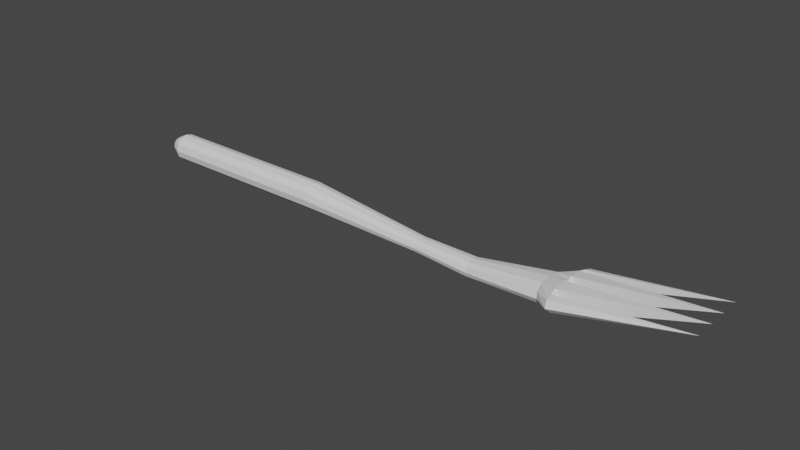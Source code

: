 # Source: Fork.blend  (saved by Blender 3.0.42; exported with 4.5.12 LTS)
import bpy
from mathutils import Matrix  # noqa: F401  (used for matrix-valued properties, if any)

bpy.ops.wm.read_factory_settings(use_empty=True)
scene = bpy.context.scene
scene.name = 'Scene'

# ---- collections
col_collection = bpy.data.collections.new('Collection'); scene.collection.children.link(col_collection)

# ---- world
world_world = bpy.data.worlds.new('World'); scene.world = world_world
world_world.use_nodes = True; world_world.node_tree.nodes.clear()
_N = world_world.node_tree.nodes; _L = world_world.node_tree.links
n0 = _N.new('ShaderNodeOutputWorld'); n0.name = 'World Output'; n0.location = (300, 300)
n1 = _N.new('ShaderNodeBackground'); n1.name = 'Background'; n1.location = (10, 300)
n1.inputs[0].default_value = (0.05088, 0.05088, 0.05088, 1.0)
_L.new(n1.outputs[0], n0.inputs[0])
n0.is_active_output = True
world_world.color = (0.05088, 0.05088, 0.05088)
world_world.use_sun_shadow = False
world_world.sun_shadow_jitter_overblur = 0.0

# ---- meshes
me_circle = bpy.data.meshes.new('Circle')
me_circle.from_pydata([(-0.8863, 0.04658, -5.821e-11), (-0.8863, 0.04034, 0.02329), (-0.8863, 0.02329, 0.04034), (-0.8863, -1.636e-08, 0.04658), (-0.8863, -0.02329, 0.04034), (-0.8863, -0.04034, 0.02329), (-0.8863, -0.04658, -4.133e-09), (-0.8863, -0.04034, -0.02329), (-0.8863, -0.02329, -0.04034), (-0.8863, -1.377e-08, -0.04658), (-0.8863, 0.02329, -0.04034), (-0.8863, 0.04034, -0.02329), (-0.2635, 0.04658, -0.0002882), (-0.2635, 0.04034, 0.023), (-0.2635, 0.02329, 0.04005), (-0.2635, -1.636e-08, 0.04629), (-0.2635, -0.02329, 0.04005), (-0.2635, -0.04034, 0.023), (-0.2635, -0.04658, -0.0002882), (-0.2635, -0.04034, -0.02358), (-0.2635, -0.02329, -0.04062), (-0.2635, -1.377e-08, -0.04686), (-0.2635, 0.02329, -0.04062), (-0.2635, 0.04034, -0.02358), (0.175, 0.03335, -0.0278), (0.175, 0.02888, -0.01592), (0.175, 0.01667, -0.007232), (0.175, -1.701e-08, -0.00405), (0.175, -0.01667, -0.007232), (0.175, -0.02888, -0.01592), (0.175, -0.03335, -0.0278), (0.175, -0.02888, -0.03967), (0.175, -0.01667, -0.04837), (0.175, -1.515e-08, -0.05155), (0.175, 0.01667, -0.04837), (0.175, 0.02888, -0.03967), (0.3701, 0.04049, -0.03663), (0.3693, 0.03507, -0.02186), (0.3687, 0.02025, -0.01116), (0.3685, -1.666e-08, -0.007519), (0.3687, -0.02025, -0.01116), (0.3693, -0.03507, -0.02186), (0.3701, -0.04049, -0.03663), (0.3709, -0.03507, -0.05115), (0.3715, -0.02025, -0.06176), (0.3717, -1.441e-08, -0.06577), (0.3715, 0.02025, -0.06176), (0.3709, 0.03507, -0.05115), (-0.9239, 0.02715, 5.821e-11), (-0.9239, 0.02351, 0.01358), (-0.9239, 0.01358, 0.02351), (-0.9239, -1.731e-08, 0.02715), (-0.9239, -0.01358, 0.02351), (-0.9239, -0.02351, 0.01358), (-0.9239, -0.02715, -2.328e-09), (-0.9239, -0.02351, -0.01358), (-0.9239, -0.01358, -0.02351), (-0.9239, -1.58e-08, -0.02715), (-0.9239, 0.01358, -0.02351), (-0.9239, 0.02351, -0.01358), (-0.9337, -1.847e-08, 4.657e-10), (0.6363, 0.07637, -0.005712), (0.6306, 0.06614, 0.0116), (0.6265, 0.03819, 0.02424), (0.6249, -1.492e-08, 0.02885), (0.6265, -0.03819, 0.02424), (0.6306, -0.06614, 0.0116), (0.6363, -0.07637, -0.005712), (0.642, -0.06614, -0.02304), (0.6461, -0.03819, -0.03575), (0.6478, -1.067e-08, -0.04039), (0.6461, 0.03819, -0.03575), (0.642, 0.06614, -0.02304), (0.6943, 0.1268, 0.009108), (0.6884, 0.1098, 0.02625), (0.6841, 0.06338, 0.03866), (0.685, -1.327e-08, 0.03608), (0.6841, -0.06338, 0.03866), (0.6884, -0.1098, 0.02625), (0.6943, -0.1268, 0.009108), (0.7004, -0.1098, -0.008264), (0.7049, -0.06338, -0.02112), (0.704, -7.674e-09, -0.01866), (0.7049, 0.06338, -0.02112), (0.7004, 0.1098, -0.008264), (0.6943, -0.06338, 0.0108), (0.6943, 0.06338, 0.0108), (0.6914, 0.1183, 0.01768), (0.6862, 0.08658, 0.03245), (0.6833, 0.03169, 0.04094), (0.6833, -0.03169, 0.04094), (0.6862, -0.08658, 0.03245), (0.6914, -0.1183, 0.01768), (0.6974, -0.1183, 0.0004223), (0.7026, -0.08658, -0.01469), (0.7057, -0.03169, -0.02346), (0.7057, 0.03169, -0.02346), (0.7026, 0.08658, -0.01469), (0.6974, 0.1183, 0.0004223), (0.6892, -0.06338, 0.03046), (0.6892, 0.06338, 0.03046), (0.6996, -0.06338, -0.009321), (0.6996, 0.06338, -0.009321), (0.6943, 0.08658, 0.0108), (0.6943, -0.08658, 0.0108), (0.6903, -0.08658, 0.02633), (0.6903, 0.08658, 0.02633), (0.6985, 0.08658, -0.005044), (0.6985, -0.08658, -0.005044), (0.6829, -0.01584, 0.04208), (0.7061, 0.01584, -0.02463), (0.6943, 0.01584, 0.0108), (0.6829, 0.01584, 0.04208), (0.7061, -0.01584, -0.02463), (0.6943, -0.01584, 0.0108), (0.6886, -0.01584, 0.03274), (0.6886, 0.01584, 0.03274), (0.7002, -0.01584, -0.01166), (0.7002, 0.01584, -0.01166), (0.6973, 0.01584, -0.0004321), (0.7031, -0.01584, -0.01814), (0.6973, -0.01584, -0.0004321), (0.6857, 0.01584, 0.03741), (0.6915, -0.01584, 0.02177), (0.6857, -0.01584, 0.03741), (0.6915, 0.01584, 0.02177), (0.7031, 0.01584, -0.01814), (1.117, 0.1016, 0.08651), (1.117, 0.03268, 0.08681), (1.117, -0.1016, 0.08651), (1.117, -0.03268, 0.08681)], [], [(11, 23, 22, 10), (1, 13, 12, 0), (8, 20, 19, 7), (5, 17, 16, 4), (0, 12, 23, 11), (2, 14, 13, 1), (9, 21, 20, 8), (6, 18, 17, 5), (3, 15, 14, 2), (10, 22, 21, 9), (7, 19, 18, 6), (4, 16, 15, 3), (18, 30, 29, 17), (15, 27, 26, 14), (22, 34, 33, 21), (19, 31, 30, 18), (16, 28, 27, 15), (23, 35, 34, 22), (13, 25, 24, 12), (20, 32, 31, 19), (17, 29, 28, 16), (12, 24, 35, 23), (14, 26, 25, 13), (21, 33, 32, 20), (33, 45, 44, 32), (30, 42, 41, 29), (27, 39, 38, 26), (34, 46, 45, 33), (31, 43, 42, 30), (28, 40, 39, 27), (35, 47, 46, 34), (25, 37, 36, 24), (32, 44, 43, 31), (29, 41, 40, 28), (24, 36, 47, 35), (26, 38, 37, 25), (7, 55, 56, 8), (4, 52, 53, 5), (11, 59, 48, 0), (1, 49, 50, 2), (8, 56, 57, 9), (5, 53, 54, 6), (2, 50, 51, 3), (9, 57, 58, 10), (6, 54, 55, 7), (3, 51, 52, 4), (10, 58, 59, 11), (0, 48, 49, 1), (56, 60, 57), (53, 60, 54), (50, 60, 51), (57, 60, 58), (54, 60, 55), (51, 60, 52), (58, 60, 59), (48, 60, 49), (55, 60, 56), (52, 60, 53), (59, 60, 48), (49, 60, 50), (38, 63, 62, 37), (45, 70, 69, 44), (42, 67, 66, 41), (39, 64, 63, 38), (46, 71, 70, 45), (43, 68, 67, 42), (40, 65, 64, 39), (47, 72, 71, 46), (37, 62, 61, 36), (44, 69, 68, 43), (41, 66, 65, 40), (36, 61, 72, 47), (71, 83, 96, 110, 82, 70), (68, 80, 93, 79, 67), (65, 77, 90, 109, 76, 64), (72, 84, 97, 83, 71), (62, 74, 87, 73, 61), (69, 81, 94, 80, 68), (66, 78, 91, 77, 65), (61, 73, 98, 84, 72), (63, 75, 88, 74, 62), (70, 82, 113, 95, 81, 69), (67, 79, 92, 78, 66), (64, 76, 112, 89, 75, 63), (124, 130, 115), (82, 110, 126, 118, 119, 111, 125, 116, 122, 112, 76, 109, 124, 115, 123, 114, 121, 117, 120, 113), (99, 130, 77), (109, 130, 124), (73, 127, 98), (105, 129, 104), (84, 127, 97), (91, 129, 105), (83, 128, 96), (123, 130, 114), (113, 130, 95), (108, 129, 94), (115, 130, 123), (104, 129, 108), (80, 129, 93), (79, 129, 92), (116, 128, 122), (78, 129, 91), (77, 91, 105, 99), (99, 105, 104, 85), (122, 128, 112), (77, 130, 90), (112, 128, 89), (121, 130, 117), (74, 127, 87), (100, 86, 103, 106), (75, 100, 106, 88), (114, 130, 121), (102, 83, 97, 107), (86, 102, 107, 103), (107, 127, 103), (97, 127, 107), (98, 127, 84), (120, 130, 113), (117, 130, 120), (85, 104, 108, 101), (101, 108, 94, 81), (106, 127, 88), (96, 128, 110), (95, 130, 81), (110, 128, 126), (102, 128, 83), (103, 127, 106), (90, 130, 109), (94, 129, 80), (126, 128, 118), (118, 128, 119), (93, 129, 79), (86, 128, 102), (81, 130, 101), (119, 128, 111), (92, 129, 78), (111, 128, 125), (101, 130, 85), (125, 128, 116), (100, 128, 86), (89, 128, 75), (87, 127, 73), (85, 130, 99), (75, 128, 100), (88, 127, 74)])
_uv = me_circle.uv_layers.new(name='UVMap')
_uv.uv.foreach_set('vector', [0.0, 0.0, 0.0, 0.0, 0.0, 0.0, 0.0, 0.0, 0.0, 0.0, 0.0, 0.0, 0.0, 0.0, 0.0, 0.0, 0.0, 0.0, 0.0, 0.0, 0.0, 0.0, 0.0, 0.0, 0.0, 0.0, 0.0, 0.0, 0.0, 0.0, 0.0, 0.0, 0.0, 0.0, 0.0, 0.0, 0.0, 0.0, 0.0, 0.0, 0.0, 0.0, 0.0, 0.0, 0.0, 0.0, 0.0, 0.0, 0.0, 0.0, 0.0, 0.0, 0.0, 0.0, 0.0, 0.0, 0.0, 0.0, 0.0, 0.0, 0.0, 0.0, 0.0, 0.0, 0.0, 0.0, 0.0, 0.0, 0.0, 0.0, 0.0, 0.0, 0.0, 0.0, 0.0, 0.0, 0.0, 0.0, 0.0, 0.0, 0.0, 0.0, 0.0, 0.0, 0.0, 0.0, 0.0, 0.0, 0.0, 0.0, 0.0, 0.0, 0.0, 0.0, 0.0, 0.0, 0.0, 0.0, 0.0, 0.0, 0.0, 0.0, 0.0, 0.0, 0.0, 0.0, 0.0, 0.0, 0.0, 0.0, 0.0, 0.0, 0.0, 0.0, 0.0, 0.0, 0.0, 0.0, 0.0, 0.0, 0.0, 0.0, 0.0, 0.0, 0.0, 0.0, 0.0, 0.0, 0.0, 0.0, 0.0, 0.0, 0.0, 0.0, 0.0, 0.0, 0.0, 0.0, 0.0, 0.0, 0.0, 0.0, 0.0, 0.0, 0.0, 0.0, 0.0, 0.0, 0.0, 0.0, 0.0, 0.0, 0.0, 0.0, 0.0, 0.0, 0.0, 0.0, 0.0, 0.0, 0.0, 0.0, 0.0, 0.0, 0.0, 0.0, 0.0, 0.0, 0.0, 0.0, 0.0, 0.0, 0.0, 0.0, 0.0, 0.0, 0.0, 0.0, 0.0, 0.0, 0.0, 0.0, 0.0, 0.0, 0.0, 0.0, 0.0, 0.0, 0.0, 0.0, 0.0, 0.0, 0.0, 0.0, 0.0, 0.0, 0.0, 0.0, 0.0, 0.0, 0.0, 0.0, 0.0, 0.0, 0.0, 0.0, 0.0, 0.0, 0.0, 0.0, 0.0, 0.0, 0.0, 0.0, 0.0, 0.0, 0.0, 0.0, 0.0, 0.0, 0.0, 0.0, 0.0, 0.0, 0.0, 0.0, 0.0, 0.0, 0.0, 0.0, 0.0, 0.0, 0.0, 0.0, 0.0, 0.0, 0.0, 0.0, 0.0, 0.0, 0.0, 0.0, 0.0, 0.0, 0.0, 0.0, 0.0, 0.0, 0.0, 0.0, 0.0, 0.0, 0.0, 0.0, 0.0, 0.0, 0.0, 0.0, 0.0, 0.0, 0.0, 0.0, 0.0, 0.0, 0.0, 0.0, 0.0, 0.0, 0.0, 0.0, 0.0, 0.0, 0.0, 0.0, 0.0, 0.0, 0.0, 0.0, 0.0, 0.0, 0.0, 0.0, 0.0, 0.0, 0.0, 0.0, 0.0, 0.0, 0.0, 0.0, 0.0, 0.0, 0.0, 0.0, 0.0, 0.0, 0.0, 0.0, 0.0, 0.0, 0.0, 0.0, 0.0, 0.0, 0.0, 0.0, 0.0, 0.0, 0.0, 0.0, 0.0, 0.0, 0.0, 0.0, 0.0, 0.0, 0.0, 0.0, 0.0, 0.0, 0.0, 0.0, 0.0, 0.0, 0.0, 0.0, 0.0, 0.0, 0.0, 0.0, 0.0, 0.0, 0.0, 0.0, 0.0, 0.0, 0.0, 0.0, 0.0, 0.0, 0.0, 0.0, 0.0, 0.0, 0.0, 0.0, 0.0, 0.0, 0.0, 0.0, 0.0, 0.0, 0.0, 0.0, 0.0, 0.0, 0.0, 0.0, 0.0, 0.0, 0.0, 0.0, 0.0, 0.0, 0.0, 0.0, 0.0, 0.0, 0.0, 0.0, 0.0, 0.0, 0.0, 0.0, 0.0, 0.0, 0.0, 0.0, 0.0, 0.0, 0.0, 0.0, 0.0, 0.0, 0.0, 0.0, 0.0, 0.0, 0.0, 0.0, 0.0, 0.0, 0.0, 0.0, 0.0, 0.0, 0.0, 0.0, 0.0, 0.0, 0.0, 0.0, 0.0, 0.0, 0.0, 0.0, 0.0, 0.0, 0.0, 0.0, 0.0, 0.0, 0.0, 0.0, 0.0, 0.0, 0.0, 0.0, 0.0, 0.0, 0.0, 0.0, 0.0, 0.0, 0.0, 0.0, 0.0, 0.0, 0.0, 0.0, 0.0, 0.0, 0.0, 0.0, 0.0, 0.0, 0.0, 0.0, 0.0, 0.0, 0.0, 0.0, 0.0, 0.0, 0.0, 0.0, 0.0, 0.0, 0.0, 0.0, 0.0, 0.0, 0.0, 0.0, 0.0, 0.0, 0.0, 0.0, 0.0, 0.0, 0.0, 0.0, 0.0, 0.0, 0.0, 0.0, 0.0, 0.0, 0.0, 0.0, 0.0, 0.0, 0.0, 0.0, 0.0, 0.0, 0.0, 0.0, 0.0, 0.0, 0.0, 0.0, 0.0, 0.0, 0.0, 0.0, 0.0, 0.0, 0.0, 0.0, 0.0, 0.0, 0.0, 0.0, 0.0, 0.0, 0.0, 0.0, 0.0, 0.0, 0.0, 0.0, 0.0, 0.0, 0.0, 0.0, 0.0, 0.0, 0.0, 0.0, 0.0, 0.0, 0.0, 0.0, 0.0, 0.0, 0.0, 0.0, 0.0, 0.0, 0.0, 0.0, 0.0, 0.0, 0.0, 0.0, 0.0, 0.0, 0.0, 0.0, 0.0, 0.0, 0.0, 0.0, 0.0, 0.0, 0.0, 0.0, 0.0, 0.0, 0.0, 0.0, 0.0, 0.0, 0.0, 0.0, 0.0, 0.0, 0.0, 0.0, 0.0, 0.0, 0.0, 0.0, 0.0, 0.0, 0.0, 0.0, 0.0, 0.0, 0.0, 0.0, 0.0, 0.0, 0.0, 0.0, 0.0, 0.0, 0.0, 0.0, 0.0, 0.0, 0.0, 0.0, 0.0, 0.0, 0.0, 0.0, 0.0, 0.0, 0.0, 0.0, 0.0, 0.0, 0.0, 0.0, 0.0, 0.0, 0.0, 0.0, 0.0, 0.0, 0.0, 0.0, 0.0, 0.0, 0.0, 0.0, 0.0, 0.0, 0.0, 0.0, 0.0, 0.0, 0.0, 0.0, 0.0, 0.0, 0.0, 0.0, 0.0, 0.0, 0.0, 0.0, 0.0, 0.0, 0.0, 0.0, 0.0, 0.0, 0.0, 0.0, 0.0, 0.0, 0.0, 0.0, 0.0, 0.0, 0.0, 0.0, 0.0, 0.0, 0.0, 0.0, 0.0, 0.0, 0.0, 0.0, 0.0, 0.0, 0.0, 0.0, 0.0, 0.0, 0.0, 0.0, 0.0, 0.0, 0.0, 0.0, 0.0, 0.0, 0.0, 0.0, 0.0, 0.0, 0.0, 0.0, 0.0, 0.0, 0.0, 0.0, 0.0, 0.0, 0.0, 0.0, 0.0, 0.0, 0.0, 0.0, 0.0, 0.0, 0.0, 0.0, 0.0, 0.0, 0.0, 0.0, 0.0, 0.0, 0.0, 0.0, 0.0, 0.0, 0.0, 0.0, 0.0, 0.0, 0.0, 0.0, 0.0, 0.0, 0.0, 0.0, 0.0, 0.0, 0.0, 0.0, 0.0, 0.0, 0.0, 0.0, 0.0, 0.0, 0.0, 0.0, 0.0, 0.0, 0.0, 0.0, 0.0, 0.0, 0.0, 0.0, 0.0, 0.0, 0.0, 0.0, 0.0, 0.0, 0.0, 0.0, 0.0, 0.0, 0.0, 0.0, 0.0, 0.0, 0.0, 0.0, 0.0, 0.0, 0.0, 0.0, 0.0, 0.0, 0.0, 0.0, 0.0, 0.0, 0.0, 0.0, 0.0, 0.0, 0.0, 0.0, 0.0, 0.0, 0.0, 0.0, 0.0, 0.0, 0.0, 0.0, 0.0, 0.0, 0.0, 0.0, 0.0, 0.0, 0.0, 0.0, 0.0, 0.0, 0.0, 0.0, 0.0, 0.0, 0.0, 0.0, 0.0, 0.0, 0.0, 0.0, 0.0, 0.0, 0.0, 0.0, 0.0, 0.0, 0.0, 0.0, 0.0, 0.0, 0.0, 0.0, 0.0, 0.0, 0.0, 0.0, 0.0, 0.0, 0.0, 0.0, 0.0, 0.0, 0.0, 0.0, 0.0, 0.0, 0.0, 0.0, 0.0, 0.0, 0.0, 0.0, 0.0, 0.0, 0.0, 0.0, 0.0, 0.0, 0.0, 0.0, 0.0, 0.0, 0.0, 0.0, 0.0, 0.0, 0.0, 0.0, 0.0, 0.0, 0.0, 0.0, 0.0, 0.0, 0.0, 0.0, 0.0, 0.0, 0.0, 0.0, 0.0, 0.0, 0.0, 0.0, 0.0, 0.0, 0.0, 0.0, 0.0, 0.0, 0.0, 0.0, 0.0, 0.0, 0.0, 0.0, 0.0, 0.0, 0.0, 0.0, 0.0, 0.0, 0.0, 0.0, 0.0, 0.0, 0.0, 0.0, 0.0, 0.0, 0.0, 0.0, 0.0, 0.0, 0.0, 0.0, 0.0, 0.0, 0.0, 0.0, 0.0, 0.0, 0.0, 0.0, 0.0, 0.0, 0.0, 0.0, 0.0, 0.0, 0.0, 0.0, 0.0, 0.0, 0.0, 0.0, 0.0, 0.0, 0.0, 0.0, 0.0, 0.0, 0.0, 0.0, 0.0, 0.0, 0.0, 0.0, 0.0, 0.0, 0.0, 0.0, 0.0, 0.0, 0.0, 0.0, 0.0, 0.0, 0.0, 0.0, 0.0, 0.0, 0.0, 0.0, 0.0, 0.0, 0.0, 0.0, 0.0, 0.0, 0.0, 0.0, 0.0, 0.0, 0.0, 0.0, 0.0, 0.0, 0.0, 0.0, 0.0, 0.0, 0.0, 0.0, 0.0, 0.0, 0.0, 0.0, 0.0, 0.0, 0.0, 0.0, 0.0, 0.0, 0.0, 0.0, 0.0, 0.0, 0.0, 0.0, 0.0, 0.0, 0.0, 0.0, 0.0, 0.0, 0.0, 0.0, 0.0, 0.0, 0.0, 0.0, 0.0, 0.0, 0.0, 0.0, 0.0, 0.0, 0.0, 0.0, 0.0, 0.0, 0.0, 0.0, 0.0, 0.0, 0.0, 0.0, 0.0, 0.0, 0.0, 0.0, 0.0, 0.0, 0.0, 0.0, 0.0, 0.0, 0.0, 0.0, 0.0, 0.0, 0.0, 0.0, 0.0, 0.0, 0.0, 0.0, 0.0, 0.0, 0.0, 0.0, 0.0, 0.0, 0.0, 0.0, 0.0, 0.0, 0.0, 0.0, 0.0, 0.0, 0.0, 0.0, 0.0, 0.0, 0.0, 0.0, 0.0, 0.0, 0.0, 0.0, 0.0, 0.0, 0.0, 0.0, 0.0, 0.0, 0.0, 0.0, 0.0, 0.0, 0.0, 0.0, 0.0, 0.0, 0.0, 0.0, 0.0, 0.0, 0.0, 0.0, 0.0, 0.0, 0.0, 0.0, 0.0, 0.0, 0.0, 0.0, 0.0, 0.0, 0.0, 0.0, 0.0, 0.0, 0.0, 0.0, 0.0, 0.0, 0.0, 0.0, 0.0, 0.0, 0.0, 0.0, 0.0, 0.0, 0.0, 0.0, 0.0, 0.0, 0.0, 0.0, 0.0, 0.0, 0.0, 0.0, 0.0, 0.0, 0.0, 0.0, 0.0, 0.0, 0.0, 0.0, 0.0, 0.0, 0.0, 0.0, 0.0, 0.0])
me_circle.use_remesh_fix_poles = True
me_circle.use_remesh_preserve_attributes = False
me_circle.update()

# ---- objects
ob_circle = bpy.data.objects.new('Circle', me_circle)

# ---- transforms, parenting, visibility, modifiers, constraints
ob_circle.location = (0.0, 0.0, 0.08223)
ob_circle.scale = (0.5819, 0.5819, 0.5819)

# ---- collection membership
col_collection.objects.link(ob_circle)

# ---- scene / render settings (as saved in the file)
scene.frame_start = 1; scene.frame_end = 250; scene.frame_set(1)
scene.render.engine = 'BLENDER_EEVEE_NEXT'
scene.cycles.sampling_pattern = 'TABULATED_SOBOL'
scene.cycles.use_light_tree = False
scene.view_settings.view_transform = 'Filmic'
bpy.context.view_layer.update()

# ---- added for rendering (the .blend has no active camera and no usable light): camera, sun
cam_auto = bpy.data.cameras.new('AutoCamera')
cam_auto.lens = 50.0
cam_auto.sensor_width = 36.0
cam_auto.clip_end = 1000.0
ob_auto_camera = bpy.data.objects.new('AutoCamera', cam_auto)
scene.collection.objects.link(ob_auto_camera)
ob_auto_camera.location = (1.169, -1.33876, 0.980862)
ob_auto_camera.rotation_euler = (1.09748, -7.21219e-08, 0.694738)
scene.camera = ob_auto_camera
light_auto_sun = bpy.data.lights.new('AutoSun', 'SUN')
light_auto_sun.energy = 3.0
light_auto_sun.angle = 0.0523599
ob_auto_sun = bpy.data.objects.new('AutoSun', light_auto_sun)
scene.collection.objects.link(ob_auto_sun)
ob_auto_sun.rotation_euler = (0.872665, 0.174533, 0.523599)
bpy.context.view_layer.update()
